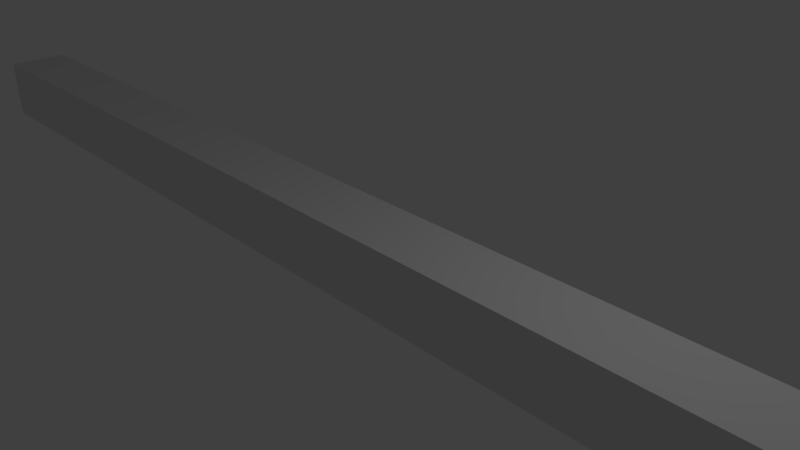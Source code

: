 # Source: Tentacle.blend  (saved by Blender 2.78.0; exported with 4.5.12 LTS)
import bpy
from mathutils import Matrix  # noqa: F401  (used for matrix-valued properties, if any)

bpy.ops.wm.read_factory_settings(use_empty=True)
scene = bpy.context.scene
scene.name = 'Scene'

# ---- collections
col_collection_1 = bpy.data.collections.new('Collection 1'); scene.collection.children.link(col_collection_1)

# ---- materials (node trees are filled in below, after node groups)
mat_material = bpy.data.materials.new('Material')
mat_material.alpha_threshold = 0.0
mat_material.use_transparent_shadow = False
mat_material.roughness = 0.5
mat_material.line_color = (0.0, 0.0, 0.0, 1.0)

# ---- material node trees

# ---- world
world_world = bpy.data.worlds.new('World'); scene.world = world_world
world_world.color = (0.05088, 0.05088, 0.05088)
world_world.use_sun_shadow = False
world_world.sun_shadow_jitter_overblur = 0.0
world_world.cycles.sampling_method = 'MANUAL'

# ---- cameras
cam_camera = bpy.data.cameras.new('Camera')
cam_camera.clip_end = 100.0
cam_camera.lens = 35.0
cam_camera.sensor_width = 32.0
cam_camera.sensor_height = 18.0
cam_camera.ortho_scale = 7.314
cam_camera.dof.focus_distance = 0.0
cam_camera.dof.aperture_fstop = 128.0

# ---- lights
light_lamp = bpy.data.lights.new('Lamp', 'POINT')
light_lamp.transmission_factor = 0.0
light_lamp.cutoff_distance = 30.0
light_lamp.energy = 100.0
light_lamp.shadow_buffer_clip_start = 1.001
light_lamp.shadow_soft_size = 0.1
light_lamp.shadow_maximum_resolution = 0.006
light_lamp.use_absolute_resolution = True

# ---- meshes
me_cube = bpy.data.meshes.new('Cube')
me_cube.from_pydata([(1.0, 1.0, -1.0), (1.0, -1.0, -1.0), (-1.0, -1.0, -1.0), (-1.0, 1.0, -1.0), (1.0, 1.0, 1.0), (1.0, -1.0, 1.0), (-1.0, -1.0, 1.0), (-1.0, 1.0, 1.0), (0.9753, 1.0, -1.0), (0.9506, 1.0, -1.0), (0.9259, 1.0, -1.0), (0.9012, 1.0, -1.0), (0.8765, 1.0, -1.0), (0.8519, 1.0, -1.0), (0.8272, 1.0, -1.0), (0.8025, 1.0, -1.0), (0.7778, 1.0, -1.0), (0.7531, 1.0, -1.0), (0.7284, 1.0, -1.0), (0.7037, 1.0, -1.0), (0.679, 1.0, -1.0), (0.6543, 1.0, -1.0), (0.6296, 1.0, -1.0), (0.6049, 1.0, -1.0), (0.5802, 1.0, -1.0), (0.5556, 1.0, -1.0), (0.5309, 1.0, -1.0), (0.5062, 1.0, -1.0), (0.4815, 1.0, -1.0), (0.4568, 1.0, -1.0), (0.4321, 1.0, -1.0), (0.4074, 1.0, -1.0), (0.3827, 1.0, -1.0), (0.358, 1.0, -1.0), (0.3333, 1.0, -1.0), (0.3086, 1.0, -1.0), (0.284, 1.0, -1.0), (0.2593, 1.0, -1.0), (0.2346, 1.0, -1.0), (0.2099, 1.0, -1.0), (0.1852, 1.0, -1.0), (0.1605, 1.0, -1.0), (0.1358, 1.0, -1.0), (0.1111, 1.0, -1.0), (0.08642, 1.0, -1.0), (0.06173, 1.0, -1.0), (0.03704, 1.0, -1.0), (0.01235, 1.0, -1.0), (-0.01235, 1.0, -1.0), (-0.03704, 1.0, -1.0), (-0.06173, 1.0, -1.0), (-0.08642, 1.0, -1.0), (-0.1111, 1.0, -1.0), (-0.1358, 1.0, -1.0), (-0.1605, 1.0, -1.0), (-0.1852, 1.0, -1.0), (-0.2099, 1.0, -1.0), (-0.2346, 1.0, -1.0), (-0.2593, 1.0, -1.0), (-0.284, 1.0, -1.0), (-0.3086, 1.0, -1.0), (-0.3333, 1.0, -1.0), (-0.358, 1.0, -1.0), (-0.3827, 1.0, -1.0), (-0.4074, 1.0, -1.0), (-0.4321, 1.0, -1.0), (-0.4568, 1.0, -1.0), (-0.4815, 1.0, -1.0), (-0.5062, 1.0, -1.0), (-0.5309, 1.0, -1.0), (-0.5556, 1.0, -1.0), (-0.5802, 1.0, -1.0), (-0.6049, 1.0, -1.0), (-0.6296, 1.0, -1.0), (-0.6543, 1.0, -1.0), (-0.679, 1.0, -1.0), (-0.7037, 1.0, -1.0), (-0.7284, 1.0, -1.0), (-0.7531, 1.0, -1.0), (-0.7778, 1.0, -1.0), (-0.8025, 1.0, -1.0), (-0.8272, 1.0, -1.0), (-0.8519, 1.0, -1.0), (-0.8765, 1.0, -1.0), (-0.9012, 1.0, -1.0), (-0.9259, 1.0, -1.0), (-0.9506, 1.0, -1.0), (-0.9753, 1.0, -1.0), (0.9753, -1.0, -1.0), (0.9506, -1.0, -1.0), (0.9259, -1.0, -1.0), (0.9012, -1.0, -1.0), (0.8765, -1.0, -1.0), (0.8519, -1.0, -1.0), (0.8272, -1.0, -1.0), (0.8025, -1.0, -1.0), (0.7778, -1.0, -1.0), (0.7531, -1.0, -1.0), (0.7284, -1.0, -1.0), (0.7037, -1.0, -1.0), (0.679, -1.0, -1.0), (0.6543, -1.0, -1.0), (0.6296, -1.0, -1.0), (0.6049, -1.0, -1.0), (0.5802, -1.0, -1.0), (0.5556, -1.0, -1.0), (0.5309, -1.0, -1.0), (0.5062, -1.0, -1.0), (0.4815, -1.0, -1.0), (0.4568, -1.0, -1.0), (0.4321, -1.0, -1.0), (0.4074, -1.0, -1.0), (0.3827, -1.0, -1.0), (0.358, -1.0, -1.0), (0.3333, -1.0, -1.0), (0.3086, -1.0, -1.0), (0.284, -1.0, -1.0), (0.2593, -1.0, -1.0), (0.2346, -1.0, -1.0), (0.2099, -1.0, -1.0), (0.1852, -1.0, -1.0), (0.1605, -1.0, -1.0), (0.1358, -1.0, -1.0), (0.1111, -1.0, -1.0), (0.08642, -1.0, -1.0), (0.06173, -1.0, -1.0), (0.03704, -1.0, -1.0), (0.01235, -1.0, -1.0), (-0.01235, -1.0, -1.0), (-0.03704, -1.0, -1.0), (-0.06173, -1.0, -1.0), (-0.08642, -1.0, -1.0), (-0.1111, -1.0, -1.0), (-0.1358, -1.0, -1.0), (-0.1605, -1.0, -1.0), (-0.1852, -1.0, -1.0), (-0.2099, -1.0, -1.0), (-0.2346, -1.0, -1.0), (-0.2593, -1.0, -1.0), (-0.284, -1.0, -1.0), (-0.3086, -1.0, -1.0), (-0.3333, -1.0, -1.0), (-0.358, -1.0, -1.0), (-0.3827, -1.0, -1.0), (-0.4074, -1.0, -1.0), (-0.4321, -1.0, -1.0), (-0.4568, -1.0, -1.0), (-0.4815, -1.0, -1.0), (-0.5062, -1.0, -1.0), (-0.5309, -1.0, -1.0), (-0.5556, -1.0, -1.0), (-0.5802, -1.0, -1.0), (-0.6049, -1.0, -1.0), (-0.6296, -1.0, -1.0), (-0.6543, -1.0, -1.0), (-0.679, -1.0, -1.0), (-0.7037, -1.0, -1.0), (-0.7284, -1.0, -1.0), (-0.7531, -1.0, -1.0), (-0.7778, -1.0, -1.0), (-0.8025, -1.0, -1.0), (-0.8272, -1.0, -1.0), (-0.8519, -1.0, -1.0), (-0.8765, -1.0, -1.0), (-0.9012, -1.0, -1.0), (-0.9259, -1.0, -1.0), (-0.9506, -1.0, -1.0), (-0.9753, -1.0, -1.0), (0.9753, 1.0, 1.0), (0.9506, 1.0, 1.0), (0.9259, 1.0, 1.0), (0.9012, 1.0, 1.0), (0.8765, 1.0, 1.0), (0.8519, 1.0, 1.0), (0.8272, 1.0, 1.0), (0.8025, 1.0, 1.0), (0.7778, 1.0, 1.0), (0.7531, 1.0, 1.0), (0.7284, 1.0, 1.0), (0.7037, 1.0, 1.0), (0.679, 1.0, 1.0), (0.6543, 1.0, 1.0), (0.6296, 1.0, 1.0), (0.6049, 1.0, 1.0), (0.5802, 1.0, 1.0), (0.5556, 1.0, 1.0), (0.5309, 1.0, 1.0), (0.5062, 1.0, 1.0), (0.4815, 1.0, 1.0), (0.4568, 1.0, 1.0), (0.4321, 1.0, 1.0), (0.4074, 1.0, 1.0), (0.3827, 1.0, 1.0), (0.358, 1.0, 1.0), (0.3333, 1.0, 1.0), (0.3086, 1.0, 1.0), (0.284, 1.0, 1.0), (0.2593, 1.0, 1.0), (0.2346, 1.0, 1.0), (0.2099, 1.0, 1.0), (0.1852, 1.0, 1.0), (0.1605, 1.0, 1.0), (0.1358, 1.0, 1.0), (0.1111, 1.0, 1.0), (0.08642, 1.0, 1.0), (0.06173, 1.0, 1.0), (0.03704, 1.0, 1.0), (0.01235, 1.0, 1.0), (-0.01235, 1.0, 1.0), (-0.03704, 1.0, 1.0), (-0.06173, 1.0, 1.0), (-0.08642, 1.0, 1.0), (-0.1111, 1.0, 1.0), (-0.1358, 1.0, 1.0), (-0.1605, 1.0, 1.0), (-0.1852, 1.0, 1.0), (-0.2099, 1.0, 1.0), (-0.2346, 1.0, 1.0), (-0.2593, 1.0, 1.0), (-0.284, 1.0, 1.0), (-0.3086, 1.0, 1.0), (-0.3333, 1.0, 1.0), (-0.358, 1.0, 1.0), (-0.3827, 1.0, 1.0), (-0.4074, 1.0, 1.0), (-0.4321, 1.0, 1.0), (-0.4568, 1.0, 1.0), (-0.4815, 1.0, 1.0), (-0.5062, 1.0, 1.0), (-0.5309, 1.0, 1.0), (-0.5556, 1.0, 1.0), (-0.5802, 1.0, 1.0), (-0.6049, 1.0, 1.0), (-0.6296, 1.0, 1.0), (-0.6543, 1.0, 1.0), (-0.679, 1.0, 1.0), (-0.7037, 1.0, 1.0), (-0.7284, 1.0, 1.0), (-0.7531, 1.0, 1.0), (-0.7778, 1.0, 1.0), (-0.8025, 1.0, 1.0), (-0.8272, 1.0, 1.0), (-0.8519, 1.0, 1.0), (-0.8765, 1.0, 1.0), (-0.9012, 1.0, 1.0), (-0.9259, 1.0, 1.0), (-0.9506, 1.0, 1.0), (-0.9753, 1.0, 1.0), (0.9753, -1.0, 1.0), (0.9506, -1.0, 1.0), (0.9259, -1.0, 1.0), (0.9012, -1.0, 1.0), (0.8765, -1.0, 1.0), (0.8519, -1.0, 1.0), (0.8272, -1.0, 1.0), (0.8025, -1.0, 1.0), (0.7778, -1.0, 1.0), (0.7531, -1.0, 1.0), (0.7284, -1.0, 1.0), (0.7037, -1.0, 1.0), (0.679, -1.0, 1.0), (0.6543, -1.0, 1.0), (0.6296, -1.0, 1.0), (0.6049, -1.0, 1.0), (0.5802, -1.0, 1.0), (0.5556, -1.0, 1.0), (0.5309, -1.0, 1.0), (0.5062, -1.0, 1.0), (0.4815, -1.0, 1.0), (0.4568, -1.0, 1.0), (0.4321, -1.0, 1.0), (0.4074, -1.0, 1.0), (0.3827, -1.0, 1.0), (0.358, -1.0, 1.0), (0.3333, -1.0, 1.0), (0.3086, -1.0, 1.0), (0.284, -1.0, 1.0), (0.2593, -1.0, 1.0), (0.2346, -1.0, 1.0), (0.2099, -1.0, 1.0), (0.1852, -1.0, 1.0), (0.1605, -1.0, 1.0), (0.1358, -1.0, 1.0), (0.1111, -1.0, 1.0), (0.08642, -1.0, 1.0), (0.06173, -1.0, 1.0), (0.03704, -1.0, 1.0), (0.01235, -1.0, 1.0), (-0.01235, -1.0, 1.0), (-0.03704, -1.0, 1.0), (-0.06173, -1.0, 1.0), (-0.08642, -1.0, 1.0), (-0.1111, -1.0, 1.0), (-0.1358, -1.0, 1.0), (-0.1605, -1.0, 1.0), (-0.1852, -1.0, 1.0), (-0.2099, -1.0, 1.0), (-0.2346, -1.0, 1.0), (-0.2593, -1.0, 1.0), (-0.284, -1.0, 1.0), (-0.3086, -1.0, 1.0), (-0.3333, -1.0, 1.0), (-0.358, -1.0, 1.0), (-0.3827, -1.0, 1.0), (-0.4074, -1.0, 1.0), (-0.4321, -1.0, 1.0), (-0.4568, -1.0, 1.0), (-0.4815, -1.0, 1.0), (-0.5062, -1.0, 1.0), (-0.5309, -1.0, 1.0), (-0.5556, -1.0, 1.0), (-0.5802, -1.0, 1.0), (-0.6049, -1.0, 1.0), (-0.6296, -1.0, 1.0), (-0.6543, -1.0, 1.0), (-0.679, -1.0, 1.0), (-0.7037, -1.0, 1.0), (-0.7284, -1.0, 1.0), (-0.7531, -1.0, 1.0), (-0.7778, -1.0, 1.0), (-0.8025, -1.0, 1.0), (-0.8272, -1.0, 1.0), (-0.8519, -1.0, 1.0), (-0.8765, -1.0, 1.0), (-0.9012, -1.0, 1.0), (-0.9259, -1.0, 1.0), (-0.9506, -1.0, 1.0), (-0.9753, -1.0, 1.0)], [], [(87, 167, 2, 3), (247, 7, 6, 327), (0, 4, 5, 1), (167, 327, 6, 2), (2, 6, 7, 3), (247, 87, 3, 7), (4, 0, 8, 168), (168, 8, 9, 169), (169, 9, 10, 170), (170, 10, 11, 171), (171, 11, 12, 172), (172, 12, 13, 173), (173, 13, 14, 174), (174, 14, 15, 175), (175, 15, 16, 176), (176, 16, 17, 177), (177, 17, 18, 178), (178, 18, 19, 179), (179, 19, 20, 180), (180, 20, 21, 181), (181, 21, 22, 182), (182, 22, 23, 183), (183, 23, 24, 184), (184, 24, 25, 185), (185, 25, 26, 186), (186, 26, 27, 187), (187, 27, 28, 188), (188, 28, 29, 189), (189, 29, 30, 190), (190, 30, 31, 191), (191, 31, 32, 192), (192, 32, 33, 193), (193, 33, 34, 194), (194, 34, 35, 195), (195, 35, 36, 196), (196, 36, 37, 197), (197, 37, 38, 198), (198, 38, 39, 199), (199, 39, 40, 200), (200, 40, 41, 201), (201, 41, 42, 202), (202, 42, 43, 203), (203, 43, 44, 204), (204, 44, 45, 205), (205, 45, 46, 206), (206, 46, 47, 207), (207, 47, 48, 208), (208, 48, 49, 209), (209, 49, 50, 210), (210, 50, 51, 211), (211, 51, 52, 212), (212, 52, 53, 213), (213, 53, 54, 214), (214, 54, 55, 215), (215, 55, 56, 216), (216, 56, 57, 217), (217, 57, 58, 218), (218, 58, 59, 219), (219, 59, 60, 220), (220, 60, 61, 221), (221, 61, 62, 222), (222, 62, 63, 223), (223, 63, 64, 224), (224, 64, 65, 225), (225, 65, 66, 226), (226, 66, 67, 227), (227, 67, 68, 228), (228, 68, 69, 229), (229, 69, 70, 230), (230, 70, 71, 231), (231, 71, 72, 232), (232, 72, 73, 233), (233, 73, 74, 234), (234, 74, 75, 235), (235, 75, 76, 236), (236, 76, 77, 237), (237, 77, 78, 238), (238, 78, 79, 239), (239, 79, 80, 240), (240, 80, 81, 241), (241, 81, 82, 242), (242, 82, 83, 243), (243, 83, 84, 244), (244, 84, 85, 245), (245, 85, 86, 246), (246, 86, 87, 247), (1, 5, 248, 88), (88, 248, 249, 89), (89, 249, 250, 90), (90, 250, 251, 91), (91, 251, 252, 92), (92, 252, 253, 93), (93, 253, 254, 94), (94, 254, 255, 95), (95, 255, 256, 96), (96, 256, 257, 97), (97, 257, 258, 98), (98, 258, 259, 99), (99, 259, 260, 100), (100, 260, 261, 101), (101, 261, 262, 102), (102, 262, 263, 103), (103, 263, 264, 104), (104, 264, 265, 105), (105, 265, 266, 106), (106, 266, 267, 107), (107, 267, 268, 108), (108, 268, 269, 109), (109, 269, 270, 110), (110, 270, 271, 111), (111, 271, 272, 112), (112, 272, 273, 113), (113, 273, 274, 114), (114, 274, 275, 115), (115, 275, 276, 116), (116, 276, 277, 117), (117, 277, 278, 118), (118, 278, 279, 119), (119, 279, 280, 120), (120, 280, 281, 121), (121, 281, 282, 122), (122, 282, 283, 123), (123, 283, 284, 124), (124, 284, 285, 125), (125, 285, 286, 126), (126, 286, 287, 127), (127, 287, 288, 128), (128, 288, 289, 129), (129, 289, 290, 130), (130, 290, 291, 131), (131, 291, 292, 132), (132, 292, 293, 133), (133, 293, 294, 134), (134, 294, 295, 135), (135, 295, 296, 136), (136, 296, 297, 137), (137, 297, 298, 138), (138, 298, 299, 139), (139, 299, 300, 140), (140, 300, 301, 141), (141, 301, 302, 142), (142, 302, 303, 143), (143, 303, 304, 144), (144, 304, 305, 145), (145, 305, 306, 146), (146, 306, 307, 147), (147, 307, 308, 148), (148, 308, 309, 149), (149, 309, 310, 150), (150, 310, 311, 151), (151, 311, 312, 152), (152, 312, 313, 153), (153, 313, 314, 154), (154, 314, 315, 155), (155, 315, 316, 156), (156, 316, 317, 157), (157, 317, 318, 158), (158, 318, 319, 159), (159, 319, 320, 160), (160, 320, 321, 161), (161, 321, 322, 162), (162, 322, 323, 163), (163, 323, 324, 164), (164, 324, 325, 165), (165, 325, 326, 166), (166, 326, 327, 167), (4, 168, 248, 5), (168, 169, 249, 248), (169, 170, 250, 249), (170, 171, 251, 250), (171, 172, 252, 251), (172, 173, 253, 252), (173, 174, 254, 253), (174, 175, 255, 254), (175, 176, 256, 255), (176, 177, 257, 256), (177, 178, 258, 257), (178, 179, 259, 258), (179, 180, 260, 259), (180, 181, 261, 260), (181, 182, 262, 261), (182, 183, 263, 262), (183, 184, 264, 263), (184, 185, 265, 264), (185, 186, 266, 265), (186, 187, 267, 266), (187, 188, 268, 267), (188, 189, 269, 268), (189, 190, 270, 269), (190, 191, 271, 270), (191, 192, 272, 271), (192, 193, 273, 272), (193, 194, 274, 273), (194, 195, 275, 274), (195, 196, 276, 275), (196, 197, 277, 276), (197, 198, 278, 277), (198, 199, 279, 278), (199, 200, 280, 279), (200, 201, 281, 280), (201, 202, 282, 281), (202, 203, 283, 282), (203, 204, 284, 283), (204, 205, 285, 284), (205, 206, 286, 285), (206, 207, 287, 286), (207, 208, 288, 287), (208, 209, 289, 288), (209, 210, 290, 289), (210, 211, 291, 290), (211, 212, 292, 291), (212, 213, 293, 292), (213, 214, 294, 293), (214, 215, 295, 294), (215, 216, 296, 295), (216, 217, 297, 296), (217, 218, 298, 297), (218, 219, 299, 298), (219, 220, 300, 299), (220, 221, 301, 300), (221, 222, 302, 301), (222, 223, 303, 302), (223, 224, 304, 303), (224, 225, 305, 304), (225, 226, 306, 305), (226, 227, 307, 306), (227, 228, 308, 307), (228, 229, 309, 308), (229, 230, 310, 309), (230, 231, 311, 310), (231, 232, 312, 311), (232, 233, 313, 312), (233, 234, 314, 313), (234, 235, 315, 314), (235, 236, 316, 315), (236, 237, 317, 316), (237, 238, 318, 317), (238, 239, 319, 318), (239, 240, 320, 319), (240, 241, 321, 320), (241, 242, 322, 321), (242, 243, 323, 322), (243, 244, 324, 323), (244, 245, 325, 324), (245, 246, 326, 325), (246, 247, 327, 326), (0, 1, 88, 8), (8, 88, 89, 9), (9, 89, 90, 10), (10, 90, 91, 11), (11, 91, 92, 12), (12, 92, 93, 13), (13, 93, 94, 14), (14, 94, 95, 15), (15, 95, 96, 16), (16, 96, 97, 17), (17, 97, 98, 18), (18, 98, 99, 19), (19, 99, 100, 20), (20, 100, 101, 21), (21, 101, 102, 22), (22, 102, 103, 23), (23, 103, 104, 24), (24, 104, 105, 25), (25, 105, 106, 26), (26, 106, 107, 27), (27, 107, 108, 28), (28, 108, 109, 29), (29, 109, 110, 30), (30, 110, 111, 31), (31, 111, 112, 32), (32, 112, 113, 33), (33, 113, 114, 34), (34, 114, 115, 35), (35, 115, 116, 36), (36, 116, 117, 37), (37, 117, 118, 38), (38, 118, 119, 39), (39, 119, 120, 40), (40, 120, 121, 41), (41, 121, 122, 42), (42, 122, 123, 43), (43, 123, 124, 44), (44, 124, 125, 45), (45, 125, 126, 46), (46, 126, 127, 47), (47, 127, 128, 48), (48, 128, 129, 49), (49, 129, 130, 50), (50, 130, 131, 51), (51, 131, 132, 52), (52, 132, 133, 53), (53, 133, 134, 54), (54, 134, 135, 55), (55, 135, 136, 56), (56, 136, 137, 57), (57, 137, 138, 58), (58, 138, 139, 59), (59, 139, 140, 60), (60, 140, 141, 61), (61, 141, 142, 62), (62, 142, 143, 63), (63, 143, 144, 64), (64, 144, 145, 65), (65, 145, 146, 66), (66, 146, 147, 67), (67, 147, 148, 68), (68, 148, 149, 69), (69, 149, 150, 70), (70, 150, 151, 71), (71, 151, 152, 72), (72, 152, 153, 73), (73, 153, 154, 74), (74, 154, 155, 75), (75, 155, 156, 76), (76, 156, 157, 77), (77, 157, 158, 78), (78, 158, 159, 79), (79, 159, 160, 80), (80, 160, 161, 81), (81, 161, 162, 82), (82, 162, 163, 83), (83, 163, 164, 84), (84, 164, 165, 85), (85, 165, 166, 86), (86, 166, 167, 87)])
me_cube.materials.append(mat_material)
me_cube.use_remesh_preserve_volume = False
me_cube.use_remesh_preserve_attributes = False
me_cube.use_mirror_vertex_groups = False
me_cube.update()

# ---- objects
ob_cube = bpy.data.objects.new('Cube', me_cube)
ob_lamp = bpy.data.objects.new('Lamp', light_lamp)
ob_camera = bpy.data.objects.new('Camera', cam_camera)

# ---- transforms, parenting, visibility, modifiers, constraints
ob_cube.location = (0.0, 0.0, 0.0)
ob_cube.scale = (10.0, 0.5, 0.5)
ob_cube.lock_rotations_4d = False
ob_cube.empty_display_type = 'ARROWS'
ob_cube.lineart.crease_threshold = 0.0
ob_lamp.location = (4.076, 1.005, 5.904)
ob_lamp.rotation_euler = (0.6503, 0.05522, 1.866)
ob_lamp.lock_rotations_4d = False
ob_lamp.empty_display_type = 'ARROWS'
ob_lamp.color = (0.0, 0.0, 0.0, 0.0)
ob_lamp.lineart.crease_threshold = 0.0
ob_camera.location = (7.481, -6.508, 5.344)
ob_camera.rotation_euler = (1.109, 0.0, 0.8149)
ob_camera.lock_rotations_4d = False
ob_camera.empty_display_type = 'ARROWS'
ob_camera.color = (0.0, 0.0, 0.0, 0.0)
ob_camera.display_type = 'WIRE'
ob_camera.lineart.crease_threshold = 0.0

# ---- collection membership
col_collection_1.objects.link(ob_cube)
col_collection_1.objects.link(ob_lamp)
col_collection_1.objects.link(ob_camera)

# ---- scene / render settings (as saved in the file)
scene.camera = ob_camera
scene.frame_start = 1; scene.frame_end = 250; scene.frame_set(1)
scene.render.engine = 'BLENDER_EEVEE_NEXT'
scene.render.resolution_percentage = 50
scene.render.dither_intensity = 0.0
scene.cycles.use_denoising = False
scene.cycles.samples = 128
scene.cycles.sampling_pattern = 'TABULATED_SOBOL'
scene.cycles.light_sampling_threshold = 0.0
scene.cycles.use_adaptive_sampling = False
scene.cycles.use_light_tree = False
scene.cycles.blur_glossy = 0.0
scene.cycles.sample_clamp_indirect = 0.0
scene.view_settings.view_transform = 'Standard'
bpy.context.view_layer.update()
